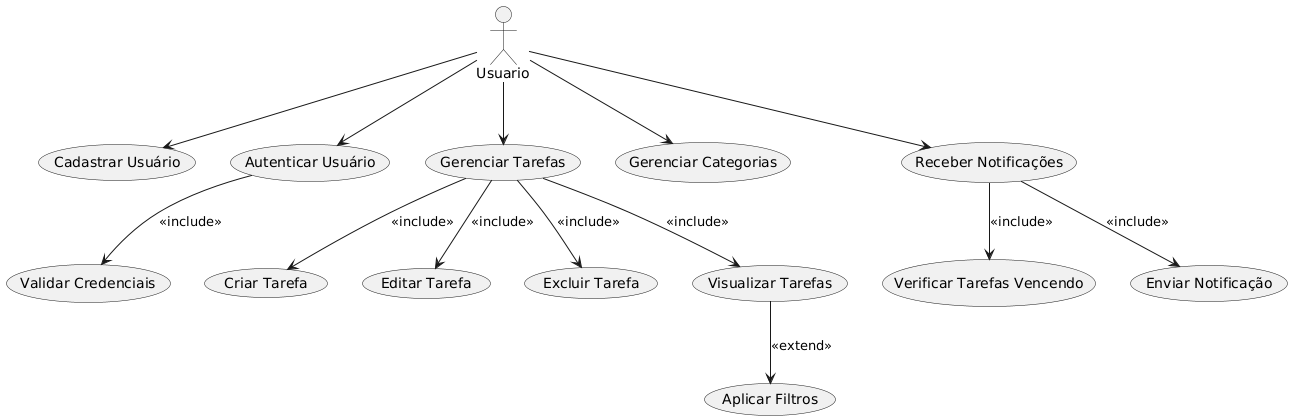

The diagram above was rendered by PlantUML. Its source (embedded in the PNG):
@startuml
actor Usuario

' Cadastro e login
Usuario --> (Cadastrar Usuário)
Usuario --> (Autenticar Usuário)
(Autenticar Usuário) --> (Validar Credenciais) : <<include>>

' Gerenciamento de tarefas
Usuario --> (Gerenciar Tarefas)
(Gerenciar Tarefas) --> (Criar Tarefa) : <<include>>
(Gerenciar Tarefas) --> (Editar Tarefa) : <<include>>
(Gerenciar Tarefas) --> (Excluir Tarefa) : <<include>>
(Gerenciar Tarefas) --> (Visualizar Tarefas) : <<include>>
(Visualizar Tarefas) --> (Aplicar Filtros) : <<extend>>



' Gerenciamento de categorias
Usuario --> (Gerenciar Categorias)

' Notificações
Usuario --> (Receber Notificações)
(Receber Notificações) --> (Verificar Tarefas Vencendo) : <<include>>
(Receber Notificações) --> (Enviar Notificação) : <<include>>
@enduml